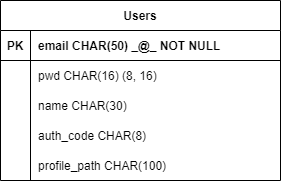

The diagram above was exported from draw.io. Its source (the exported page's mxGraphModel, read from the mxfile embedded in the PNG):
<mxGraphModel dx="1422" dy="762" grid="1" gridSize="10" guides="1" tooltips="1" connect="1" arrows="1" fold="1" page="1" pageScale="1" pageWidth="850" pageHeight="1100" math="0" shadow="0" extFonts="Permanent Marker^https://fonts.googleapis.com/css?family=Permanent+Marker">
  <root>
    <mxCell id="0" />
    <mxCell id="1" parent="0" />
    <mxCell id="fG9MAU8UcQPV3L5Gd8C3-1" value="Users" style="shape=table;startSize=30;container=1;collapsible=1;childLayout=tableLayout;fixedRows=1;rowLines=0;fontStyle=1;align=center;resizeLast=1;hachureGap=4;pointerEvents=0;" vertex="1" parent="1">
      <mxGeometry x="220" y="110" width="280" height="180" as="geometry" />
    </mxCell>
    <mxCell id="fG9MAU8UcQPV3L5Gd8C3-2" value="" style="shape=partialRectangle;collapsible=0;dropTarget=0;pointerEvents=0;fillColor=none;top=0;left=0;bottom=1;right=0;points=[[0,0.5],[1,0.5]];portConstraint=eastwest;" vertex="1" parent="fG9MAU8UcQPV3L5Gd8C3-1">
      <mxGeometry y="30" width="280" height="30" as="geometry" />
    </mxCell>
    <mxCell id="fG9MAU8UcQPV3L5Gd8C3-3" value="PK" style="shape=partialRectangle;connectable=0;fillColor=none;top=0;left=0;bottom=0;right=0;fontStyle=1;overflow=hidden;" vertex="1" parent="fG9MAU8UcQPV3L5Gd8C3-2">
      <mxGeometry width="30" height="30" as="geometry">
        <mxRectangle width="30" height="30" as="alternateBounds" />
      </mxGeometry>
    </mxCell>
    <mxCell id="fG9MAU8UcQPV3L5Gd8C3-4" value="email CHAR(50) _@_ NOT NULL" style="shape=partialRectangle;connectable=0;fillColor=none;top=0;left=0;bottom=0;right=0;align=left;spacingLeft=6;fontStyle=1;overflow=hidden;" vertex="1" parent="fG9MAU8UcQPV3L5Gd8C3-2">
      <mxGeometry x="30" width="250" height="30" as="geometry">
        <mxRectangle width="250" height="30" as="alternateBounds" />
      </mxGeometry>
    </mxCell>
    <mxCell id="fG9MAU8UcQPV3L5Gd8C3-5" value="" style="shape=partialRectangle;collapsible=0;dropTarget=0;pointerEvents=0;fillColor=none;top=0;left=0;bottom=0;right=0;points=[[0,0.5],[1,0.5]];portConstraint=eastwest;" vertex="1" parent="fG9MAU8UcQPV3L5Gd8C3-1">
      <mxGeometry y="60" width="280" height="30" as="geometry" />
    </mxCell>
    <mxCell id="fG9MAU8UcQPV3L5Gd8C3-6" value="" style="shape=partialRectangle;connectable=0;fillColor=none;top=0;left=0;bottom=0;right=0;editable=1;overflow=hidden;" vertex="1" parent="fG9MAU8UcQPV3L5Gd8C3-5">
      <mxGeometry width="30" height="30" as="geometry">
        <mxRectangle width="30" height="30" as="alternateBounds" />
      </mxGeometry>
    </mxCell>
    <mxCell id="fG9MAU8UcQPV3L5Gd8C3-7" value="pwd CHAR(16) (8, 16)" style="shape=partialRectangle;connectable=0;fillColor=none;top=0;left=0;bottom=0;right=0;align=left;spacingLeft=6;overflow=hidden;" vertex="1" parent="fG9MAU8UcQPV3L5Gd8C3-5">
      <mxGeometry x="30" width="250" height="30" as="geometry">
        <mxRectangle width="250" height="30" as="alternateBounds" />
      </mxGeometry>
    </mxCell>
    <mxCell id="fG9MAU8UcQPV3L5Gd8C3-8" value="" style="shape=partialRectangle;collapsible=0;dropTarget=0;pointerEvents=0;fillColor=none;top=0;left=0;bottom=0;right=0;points=[[0,0.5],[1,0.5]];portConstraint=eastwest;" vertex="1" parent="fG9MAU8UcQPV3L5Gd8C3-1">
      <mxGeometry y="90" width="280" height="30" as="geometry" />
    </mxCell>
    <mxCell id="fG9MAU8UcQPV3L5Gd8C3-9" value="" style="shape=partialRectangle;connectable=0;fillColor=none;top=0;left=0;bottom=0;right=0;editable=1;overflow=hidden;" vertex="1" parent="fG9MAU8UcQPV3L5Gd8C3-8">
      <mxGeometry width="30" height="30" as="geometry">
        <mxRectangle width="30" height="30" as="alternateBounds" />
      </mxGeometry>
    </mxCell>
    <mxCell id="fG9MAU8UcQPV3L5Gd8C3-10" value="name CHAR(30)" style="shape=partialRectangle;connectable=0;fillColor=none;top=0;left=0;bottom=0;right=0;align=left;spacingLeft=6;overflow=hidden;" vertex="1" parent="fG9MAU8UcQPV3L5Gd8C3-8">
      <mxGeometry x="30" width="250" height="30" as="geometry">
        <mxRectangle width="250" height="30" as="alternateBounds" />
      </mxGeometry>
    </mxCell>
    <mxCell id="fG9MAU8UcQPV3L5Gd8C3-11" value="" style="shape=partialRectangle;collapsible=0;dropTarget=0;pointerEvents=0;fillColor=none;top=0;left=0;bottom=0;right=0;points=[[0,0.5],[1,0.5]];portConstraint=eastwest;" vertex="1" parent="fG9MAU8UcQPV3L5Gd8C3-1">
      <mxGeometry y="120" width="280" height="30" as="geometry" />
    </mxCell>
    <mxCell id="fG9MAU8UcQPV3L5Gd8C3-12" value="" style="shape=partialRectangle;connectable=0;fillColor=none;top=0;left=0;bottom=0;right=0;editable=1;overflow=hidden;" vertex="1" parent="fG9MAU8UcQPV3L5Gd8C3-11">
      <mxGeometry width="30" height="30" as="geometry">
        <mxRectangle width="30" height="30" as="alternateBounds" />
      </mxGeometry>
    </mxCell>
    <mxCell id="fG9MAU8UcQPV3L5Gd8C3-13" value="auth_code CHAR(8) " style="shape=partialRectangle;connectable=0;fillColor=none;top=0;left=0;bottom=0;right=0;align=left;spacingLeft=6;overflow=hidden;" vertex="1" parent="fG9MAU8UcQPV3L5Gd8C3-11">
      <mxGeometry x="30" width="250" height="30" as="geometry">
        <mxRectangle width="250" height="30" as="alternateBounds" />
      </mxGeometry>
    </mxCell>
    <mxCell id="fG9MAU8UcQPV3L5Gd8C3-14" value="" style="shape=partialRectangle;collapsible=0;dropTarget=0;pointerEvents=0;fillColor=none;top=0;left=0;bottom=0;right=0;points=[[0,0.5],[1,0.5]];portConstraint=eastwest;" vertex="1" parent="fG9MAU8UcQPV3L5Gd8C3-1">
      <mxGeometry y="150" width="280" height="30" as="geometry" />
    </mxCell>
    <mxCell id="fG9MAU8UcQPV3L5Gd8C3-15" value="" style="shape=partialRectangle;connectable=0;fillColor=none;top=0;left=0;bottom=0;right=0;editable=1;overflow=hidden;" vertex="1" parent="fG9MAU8UcQPV3L5Gd8C3-14">
      <mxGeometry width="30" height="30" as="geometry">
        <mxRectangle width="30" height="30" as="alternateBounds" />
      </mxGeometry>
    </mxCell>
    <mxCell id="fG9MAU8UcQPV3L5Gd8C3-16" value="profile_path CHAR(100) " style="shape=partialRectangle;connectable=0;fillColor=none;top=0;left=0;bottom=0;right=0;align=left;spacingLeft=6;overflow=hidden;" vertex="1" parent="fG9MAU8UcQPV3L5Gd8C3-14">
      <mxGeometry x="30" width="250" height="30" as="geometry">
        <mxRectangle width="250" height="30" as="alternateBounds" />
      </mxGeometry>
    </mxCell>
  </root>
</mxGraphModel>